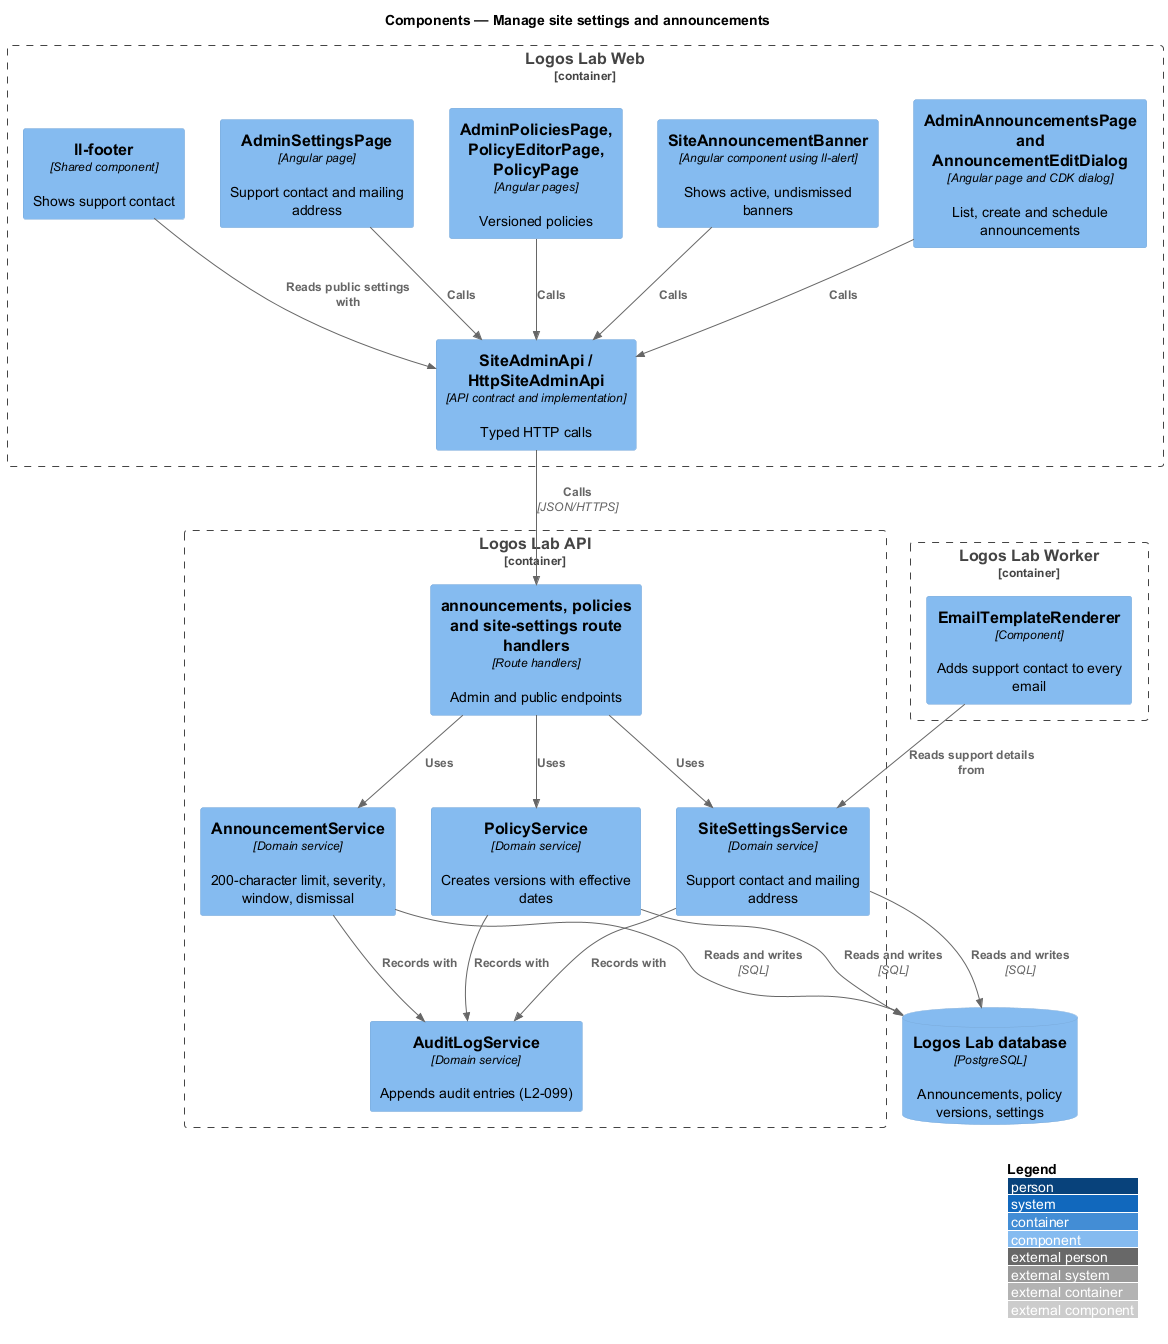

The diagram above was rendered by PlantUML. Its source (embedded in the PNG):
@startuml
!include <C4/C4_Component>
LAYOUT_WITH_LEGEND()
title Components — Manage site settings and announcements
Container_Boundary(web, "Logos Lab Web") {
  Component(annPage, "AdminAnnouncementsPage and AnnouncementEditDialog", "Angular page and CDK dialog", "List, create and schedule announcements")
  Component(banner, "SiteAnnouncementBanner", "Angular component using ll-alert", "Shows active, undismissed banners")
  Component(polPages, "AdminPoliciesPage, PolicyEditorPage, PolicyPage", "Angular pages", "Versioned policies")
  Component(setPage, "AdminSettingsPage", "Angular page", "Support contact and mailing address")
  Component(llfooter, "ll-footer", "Shared component", "Shows support contact")
  Component(client, "SiteAdminApi / HttpSiteAdminApi", "API contract and implementation", "Typed HTTP calls")
}
Container_Boundary(api, "Logos Lab API") {
  Component(routes, "announcements, policies and site-settings route handlers", "Route handlers", "Admin and public endpoints")
  Component(annSvc, "AnnouncementService", "Domain service", "200-character limit, severity, window, dismissal")
  Component(polSvc, "PolicyService", "Domain service", "Creates versions with effective dates")
  Component(setSvc, "SiteSettingsService", "Domain service", "Support contact and mailing address")
  Component(audit, "AuditLogService", "Domain service", "Appends audit entries (L2-099)")
}
Container_Boundary(worker, "Logos Lab Worker") {
  Component(renderer, "EmailTemplateRenderer", "Component", "Adds support contact to every email")
}
ComponentDb(db, "Logos Lab database", "PostgreSQL", "Announcements, policy versions, settings")
Rel(annPage, client, "Calls")
Rel(banner, client, "Calls")
Rel(polPages, client, "Calls")
Rel(setPage, client, "Calls")
Rel(llfooter, client, "Reads public settings with")
Rel(client, routes, "Calls", "JSON/HTTPS")
Rel(routes, annSvc, "Uses")
Rel(routes, polSvc, "Uses")
Rel(routes, setSvc, "Uses")
Rel(annSvc, audit, "Records with")
Rel(polSvc, audit, "Records with")
Rel(setSvc, audit, "Records with")
Rel(annSvc, db, "Reads and writes", "SQL")
Rel(polSvc, db, "Reads and writes", "SQL")
Rel(setSvc, db, "Reads and writes", "SQL")
Rel(renderer, setSvc, "Reads support details from")
@enduml